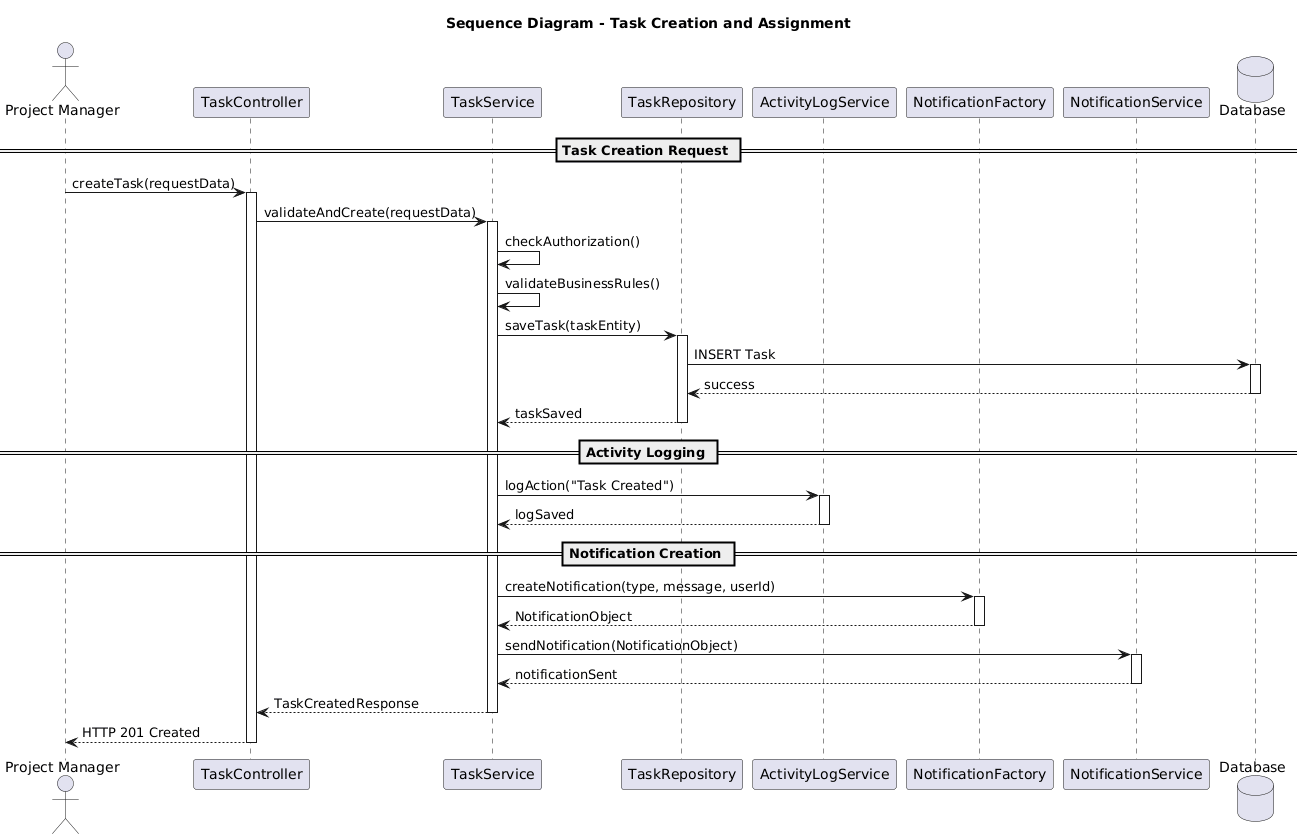

The diagram above was rendered by PlantUML. Its source (embedded in the PNG):
@startuml
title Sequence Diagram - Task Creation and Assignment

actor "Project Manager" as Manager

participant "TaskController" as TC
participant "TaskService" as TS
participant "TaskRepository" as TR
participant "ActivityLogService" as ALS
participant "NotificationFactory" as NF
participant "NotificationService" as NS
database "Database" as DB

== Task Creation Request ==

Manager -> TC : createTask(requestData)
activate TC

TC -> TS : validateAndCreate(requestData)
activate TS

TS -> TS : checkAuthorization()
TS -> TS : validateBusinessRules()

TS -> TR : saveTask(taskEntity)
activate TR

TR -> DB : INSERT Task
activate DB
DB --> TR : success
deactivate DB

TR --> TS : taskSaved
deactivate TR

== Activity Logging ==

TS -> ALS : logAction("Task Created")
activate ALS
ALS --> TS : logSaved
deactivate ALS

== Notification Creation ==

TS -> NF : createNotification(type, message, userId)
activate NF
NF --> TS : NotificationObject
deactivate NF

TS -> NS : sendNotification(NotificationObject)
activate NS
NS --> TS : notificationSent
deactivate NS

TS --> TC : TaskCreatedResponse
deactivate TS

TC --> Manager : HTTP 201 Created
deactivate TC
@enduml